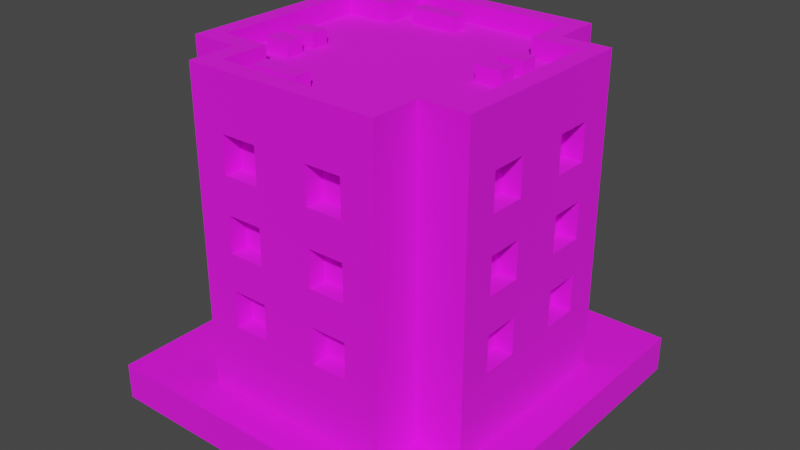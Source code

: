 # Source: Building_4_Base_Extra_Red_.blend  (saved by Blender 3.3.6; exported with 4.5.12 LTS)
import bpy
from mathutils import Matrix  # noqa: F401  (used for matrix-valued properties, if any)

bpy.ops.wm.read_factory_settings(use_empty=True)
scene = bpy.context.scene
scene.name = 'Scene'

# ---- collections
col_collection = bpy.data.collections.new('Collection'); scene.collection.children.link(col_collection)

# ---- images (referenced by path relative to the original .blend; pixels are not part of the script)
import os
ASSET_DIR = os.environ.get("B2B_ASSET_DIR", "")  # directory of the original .blend (textures are referenced by path, not embedded)
HERE = os.path.dirname(os.path.abspath(__file__))  # packed textures are extracted next to this script under _unpacked/

def load_image(name, relpath, width, height, colorspace="sRGB"):
    """Load a texture the original file referenced (path relative to the .blend, or extracted next to this script)."""
    p = next((c for c in (os.path.join(HERE, relpath), os.path.join(ASSET_DIR, relpath)) if relpath and os.path.exists(c)), "")
    if p:
        img = bpy.data.images.load(p, check_existing=True)
        img.name = name
    else:  # same state as the original file: an image datablock whose file is absent (Cycles renders it pink)
        img = bpy.data.images.new(name, width, height)
        img.source = "FILE"
        img.filepath = "//" + (relpath or name)
    img.colorspace_settings.name = colorspace
    return img
img_color_png = load_image('Color.png', 'Color.png', 1024, 1024, 'sRGB')

# ---- materials (node trees are filled in below, after node groups)
mat_texture = bpy.data.materials.new('Texture')
mat_texture.use_transparent_shadow = False

# ---- material node trees
mat_texture.use_nodes = True; mat_texture.node_tree.nodes.clear()
_N = mat_texture.node_tree.nodes; _L = mat_texture.node_tree.links
n0 = _N.new('ShaderNodeBsdfPrincipled'); n0.name = 'Principled BSDF'; n0.location = (10, 300)
n0.distribution = 'GGX'
n0.subsurface_method = 'RANDOM_WALK_SKIN'
n0.inputs[2].default_value = 1.0
n0.inputs[3].default_value = 1.45
n0.inputs[27].default_value = (0.0, 0.0, 0.0, 1.0)
n0.inputs[28].default_value = 1.0
n1 = _N.new('ShaderNodeOutputMaterial'); n1.name = 'Material Output'; n1.location = (300, 300)
n2 = _N.new('ShaderNodeTexImage'); n2.name = 'Image Texture'; n2.location = (-280, 280)
n2.image = img_color_png
_L.new(n0.outputs[0], n1.inputs[0])
_L.new(n2.outputs[0], n0.inputs[0])
n1.is_active_output = True

# ---- world
world_world = bpy.data.worlds.new('World'); scene.world = world_world
world_world.use_nodes = True; world_world.node_tree.nodes.clear()
_N = world_world.node_tree.nodes; _L = world_world.node_tree.links
n0 = _N.new('ShaderNodeOutputWorld'); n0.name = 'World Output'; n0.location = (300, 300)
n1 = _N.new('ShaderNodeBackground'); n1.name = 'Background'; n1.location = (10, 300)
n1.inputs[0].default_value = (0.05088, 0.05088, 0.05088, 1.0)
_L.new(n1.outputs[0], n0.inputs[0])
n0.is_active_output = True
world_world.color = (0.05088, 0.05088, 0.05088)
world_world.use_sun_shadow = False
world_world.sun_shadow_jitter_overblur = 0.0

# ---- meshes
me_cube_122 = bpy.data.meshes.new('Cube.122')
me_cube_122.from_pydata([(0.4333, 0.7, 1.8), (0.15, 0.7, 1.4), (0.5333, -0.8, 0.2), (0.15, 0.7, 1.6), (0.5333, 0.8, 0.2), (0.4333, -0.7, 1.8), (-0.5333, 0.8, 0.2), (0.35, 0.7, 1.4), (0.35, 0.7, 1.6), (-0.4333, -0.7, 1.8), (-0.4333, 0.7, 1.8), (-0.5333, -0.8, 0.2), (-0.8, -0.5333, 0.2), (0.15, 0.7, 1.0), (0.7, -0.4333, 1.8), (0.15, 0.7, 1.2), (-0.7, -0.4333, 1.8), (0.8, -0.5333, 0.2), (0.35, 0.7, 1.0), (0.4333, -0.4333, 1.8), (0.35, 0.7, 1.2), (0.5333, -0.5333, 0.2), (-0.5333, -0.5333, 0.2), (-0.4333, -0.4333, 1.8), (0.15, 0.7, 0.6), (-0.7, 0.4333, 1.8), (0.8, 0.5333, 0.2), (0.15, 0.7, 0.8), (-0.8, 0.5333, 0.2), (0.7, 0.4333, 1.8), (0.5333, 0.5333, 0.2), (0.35, 0.7, 0.6), (0.35, 0.7, 0.8), (0.4333, 0.4333, 1.8), (-0.4333, 0.4333, 1.8), (-0.5333, 0.5333, 0.2), (-0.5333, 0.8, 1.8), (-0.35, 0.7, 1.4), (0.5333, 0.8, 1.8), (-0.35, 0.7, 1.6), (0.5333, -0.5333, 1.8), (0.5333, -0.8, 1.8), (-0.15, 0.7, 1.4), (-0.5333, -0.8, 1.8), (-0.5333, -0.5333, 1.8), (-0.15, 0.7, 1.6), (0.8, 0.5333, 1.8), (0.8, -0.5333, 1.8), (-0.35, 0.7, 1.0), (-0.8, -0.5333, 1.8), (-0.8, 0.5333, 1.8), (-0.35, 0.7, 1.2), (0.5333, 0.5333, 1.8), (-0.5333, 0.5333, 1.8), (-0.15, 0.7, 1.0), (-0.5333, 0.8, 1.9), (-0.15, 0.7, 1.2), (0.5333, 0.8, 1.9), (0.5333, -0.5333, 1.9), (0.5333, -0.8, 1.9), (-0.35, 0.7, 0.6), (-0.5333, -0.8, 1.9), (-0.5333, -0.5333, 1.9), (-0.35, 0.7, 0.8), (0.8, 0.5333, 1.9), (0.8, -0.5333, 1.9), (-0.15, 0.7, 0.6), (-0.8, -0.5333, 1.9), (-0.8, 0.5333, 1.9), (-0.15, 0.7, 0.8), (0.5333, 0.5333, 1.9), (-0.5333, 0.5333, 1.9), (-0.4333, 0.7, 1.9), (0.4333, 0.7, 1.9), (0.4333, -0.4333, 1.9), (0.15, -0.7, 1.4), (0.15, -0.7, 1.6), (0.4333, -0.7, 1.9), (-0.4333, -0.7, 1.9), (-0.4333, -0.4333, 1.9), (0.7, 0.4333, 1.9), (0.35, -0.7, 1.4), (0.35, -0.7, 1.6), (0.7, -0.4333, 1.9), (-0.7, -0.4333, 1.9), (-0.7, 0.4333, 1.9), (0.15, -0.7, 1.0), (0.4333, 0.4333, 1.9), (-0.4333, 0.4333, 1.9), (0.15, -0.7, 1.2), (0.35, -0.7, 1.0), (0.35, -0.7, 1.2), (0.15, -0.7, 0.6), (0.15, -0.7, 0.8), (0.35, -0.7, 0.6), (0.35, -0.7, 0.8), (-0.35, -0.7, 1.4), (-0.35, -0.7, 1.6), (-0.15, -0.7, 1.4), (-0.15, -0.7, 1.6), (-0.35, -0.7, 1.0), (-0.35, -0.7, 1.2), (-0.15, -0.7, 1.0), (-0.15, -0.7, 1.2), (-0.35, -0.7, 0.6), (-0.35, -0.7, 0.8), (-0.15, -0.7, 0.6), (-0.15, -0.7, 0.8), (0.7, 0.15, 1.4), (0.7, 0.15, 1.6), (0.7, 0.35, 1.4), (0.7, 0.35, 1.6), (0.7, 0.15, 1.0), (0.7, 0.15, 1.2), (0.7, 0.35, 1.0), (0.7, 0.35, 1.2), (0.7, 0.15, 0.6), (0.7, 0.15, 0.8), (0.7, 0.35, 0.6), (0.7, 0.35, 0.8), (0.7, -0.35, 1.4), (0.7, -0.35, 1.6), (0.7, -0.15, 1.4), (0.7, -0.15, 1.6), (0.7, -0.35, 1.0), (0.7, -0.35, 1.2), (0.7, -0.15, 1.0), (0.7, -0.15, 1.2), (0.7, -0.35, 0.6), (0.7, -0.35, 0.8), (0.7, -0.15, 0.6), (0.7, -0.15, 0.8), (-0.7, 0.15, 1.4), (-0.7, 0.15, 1.6), (-0.7, 0.35, 1.4), (-0.7, 0.35, 1.6), (-0.7, 0.15, 1.0), (-0.7, 0.15, 1.2), (-0.7, 0.35, 1.0), (-0.7, 0.35, 1.2), (-0.7, 0.15, 0.6), (-0.7, 0.15, 0.8), (-0.7, 0.35, 0.6), (-0.7, 0.35, 0.8), (-0.7, -0.35, 1.4), (-0.7, -0.35, 1.6), (-0.7, -0.15, 1.4), (-0.7, -0.15, 1.6), (-0.7, -0.35, 1.0), (-0.7, -0.35, 1.2), (-0.7, -0.15, 1.0), (-0.7, -0.15, 1.2), (-0.7, -0.35, 0.6), (-0.7, -0.35, 0.8), (-0.7, -0.15, 0.6), (-0.7, -0.15, 0.8), (-0.35, -0.8, 1.6), (-0.15, -0.8, 1.4), (0.15, -0.8, 1.6), (-0.15, -0.8, 1.6), (0.15, -0.8, 0.8), (0.15, -0.8, 1.0), (0.15, -0.8, 1.2), (0.15, -0.8, 1.4), (0.35, -0.8, 0.6), (0.35, -0.8, 1.4), (0.35, -0.8, 1.6), (0.35, -0.8, 1.0), (0.35, -0.8, 0.8), (0.35, -0.8, 1.2), (-0.35, -0.8, 0.6), (-0.35, -0.8, 0.8), (-0.35, -0.8, 1.0), (-0.35, -0.8, 1.4), (-0.35, -0.8, 1.2), (-0.15, -0.8, 0.8), (-0.15, -0.8, 1.0), (0.15, -0.8, 0.6), (-0.15, -0.8, 0.6), (-0.15, -0.8, 1.2), (-0.8, -0.35, 0.6), (-0.8, -0.35, 0.8), (-0.8, -0.35, 1.0), (-0.8, -0.35, 1.2), (-0.8, -0.35, 1.4), (-0.8, -0.15, 0.6), (-0.8, -0.15, 0.8), (-0.8, -0.15, 1.0), (-0.8, 0.15, 0.6), (-0.8, -0.15, 1.2), (-0.8, -0.35, 1.6), (-0.8, -0.15, 1.4), (-0.8, 0.15, 0.8), (-0.8, 0.15, 1.0), (-0.8, 0.15, 1.2), (-0.8, 0.15, 1.4), (-0.8, 0.15, 1.6), (-0.8, -0.15, 1.6), (-0.8, 0.35, 0.6), (-0.8, 0.35, 1.4), (-0.8, 0.35, 1.6), (-0.8, 0.35, 1.0), (-0.8, 0.35, 0.8), (-0.8, 0.35, 1.2), (-0.35, 0.8, 0.6), (-0.35, 0.8, 0.8), (-0.35, 0.8, 1.0), (-0.35, 0.8, 1.4), (-0.35, 0.8, 1.2), (-0.15, 0.8, 0.8), (-0.15, 0.8, 1.0), (0.15, 0.8, 0.6), (-0.15, 0.8, 0.6), (-0.15, 0.8, 1.2), (-0.35, 0.8, 1.6), (-0.15, 0.8, 1.4), (0.15, 0.8, 1.6), (-0.15, 0.8, 1.6), (0.15, 0.8, 0.8), (0.15, 0.8, 1.0), (0.15, 0.8, 1.2), (0.15, 0.8, 1.4), (0.35, 0.8, 0.6), (0.35, 0.8, 1.4), (0.35, 0.8, 1.6), (0.35, 0.8, 1.0), (0.35, 0.8, 0.8), (0.35, 0.8, 1.2), (0.8, -0.35, 0.6), (0.8, -0.35, 0.8), (0.8, -0.35, 1.0), (0.8, -0.35, 1.2), (0.8, -0.35, 1.4), (0.8, -0.35, 1.6), (0.8, 0.15, 1.6), (0.8, 0.35, 1.6), (0.8, 0.2667, 1.4), (0.8, 0.15, 1.4), (0.8, -0.15, 0.8), (0.8, -0.15, 1.0), (0.8, -0.15, 1.2), (0.8, -0.15, 1.4), (0.8, -0.15, 1.6), (0.8, 0.15, 0.6), (0.8, -0.15, 0.6), (0.8, 0.15, 1.2), (0.8, 0.25, 1.2), (0.8, 0.15, 0.8), (0.8, 0.15, 1.0), (0.8, 0.35, 0.6), (0.8, 0.35, 0.8), (0.8, 0.35, 1.0), (0.8, 0.35, 1.2), (0.8, 0.35, 1.4), (-0.4362, -0.2918, 1.778), (-0.4362, -0.2918, 1.878), (-0.5762, -0.2918, 1.778), (-0.5762, -0.2918, 1.878), (-0.4362, -0.1958, 1.778), (-0.4362, -0.1958, 1.878), (-0.5762, -0.1958, 1.778), (-0.5762, -0.1958, 1.878), (-0.4362, -0.1242, 1.778), (-0.4362, -0.1242, 1.878), (-0.5762, -0.1242, 1.778), (-0.5762, -0.1242, 1.878), (-0.4362, -0.02818, 1.778), (-0.4362, -0.02818, 1.878), (-0.5762, -0.02818, 1.778), (-0.5762, -0.02818, 1.878), (-0.07768, 0.5124, 1.778), (-0.07768, 0.5124, 1.878), (-0.3439, 0.5124, 1.778), (-0.3439, 0.5124, 1.878), (-0.07768, 0.6084, 1.778), (-0.07768, 0.6084, 1.878), (-0.3439, 0.6084, 1.778), (-0.3439, 0.6084, 1.878), (-0.06896, -0.6175, 1.778), (-0.06896, -0.6175, 1.878), (-0.3352, -0.6175, 1.778), (-0.3352, -0.6175, 1.878), (-0.06896, -0.5215, 1.778), (-0.06896, -0.5215, 1.878), (-0.3352, -0.5215, 1.778), (-0.3352, -0.5215, 1.878), (0.5638, 0.008184, 1.778), (0.5638, 0.008184, 1.878), (0.4238, 0.008184, 1.778), (0.4238, 0.008184, 1.878), (0.5638, 0.1042, 1.778), (0.5638, 0.1042, 1.878), (0.4238, 0.1042, 1.778), (0.4238, 0.1042, 1.878), (0.5638, 0.1758, 1.778), (0.5638, 0.1758, 1.878), (0.4238, 0.1758, 1.778), (0.4238, 0.1758, 1.878), (0.5638, 0.2718, 1.778), (0.5638, 0.2718, 1.878), (0.4238, 0.2718, 1.778), (0.4238, 0.2718, 1.878), (1.0, 1.0, 0.2), (1.0, 1.0, 0.0), (1.0, -1.0, 0.2), (1.0, -1.0, 0.0), (-1.0, 1.0, 0.2), (-1.0, 1.0, 0.0), (-1.0, -1.0, 0.2), (-1.0, -1.0, 0.0)], [], [(21, 40, 41, 2), (43, 11, 2, 41, 166, 165, 163, 162, 169, 167, 161, 160, 168, 164, 177, 178, 170, 171, 175, 176, 172, 174, 173, 156), (158, 166, 41, 43, 156, 159, 157, 173, 174, 179, 176, 175, 178, 177, 160, 161, 162, 163), (21, 17, 47, 40), (25, 16, 23, 9, 5, 19, 14, 29, 33, 0, 10, 34), (22, 11, 43, 44), (22, 44, 49, 12), (202, 192, 193, 201, 203, 199, 200, 50, 28, 12, 49, 190, 184, 183, 182, 181, 180, 185, 188, 198), (203, 194, 193, 192, 188, 185, 186, 181, 182, 187, 189, 183, 184, 191, 197, 190, 49, 50, 200, 196, 195, 199), (35, 28, 50, 53), (35, 53, 36, 6), (226, 218, 211, 212, 209, 205, 206, 210, 213, 208, 207, 215, 217, 214, 36, 38, 224, 216, 221, 220, 219, 225), (223, 224, 38, 4, 6, 36, 214, 207, 208, 206, 205, 204, 212, 211, 222, 226, 225, 227, 220, 221), (30, 4, 38, 52), (30, 52, 46, 26), (238, 239, 230, 229), (240, 241, 232, 231), (235, 46, 47, 233, 242, 234), (248, 247, 250, 251), (252, 253, 236, 246), (245, 246, 236, 237, 234, 242, 241, 240, 239, 238, 244, 228, 229, 230, 231, 232, 233, 47, 17, 26, 46, 235, 253, 252, 251, 250, 249, 243, 247, 248), (29, 14, 83, 80), (25, 34, 88, 85), (47, 46, 64, 65), (9, 23, 79, 78), (50, 49, 67, 68), (33, 29, 80, 87), (46, 52, 70, 64), (5, 9, 78, 77), (41, 40, 58, 59), (34, 10, 72, 88), (19, 5, 77, 74), (0, 33, 87, 73), (72, 73, 57, 55), (74, 77, 59, 58), (77, 78, 61, 59), (78, 79, 62, 61), (80, 83, 65, 64), (83, 74, 58, 65), (79, 84, 67, 62), (84, 85, 68, 67), (73, 87, 70, 57), (88, 72, 55, 71), (87, 80, 64, 70), (85, 88, 71, 68), (43, 41, 59, 61), (14, 19, 74, 83), (40, 47, 65, 58), (53, 50, 68, 71), (52, 38, 57, 70), (23, 16, 84, 79), (36, 53, 71, 55), (16, 25, 85, 84), (38, 36, 55, 57), (49, 44, 62, 67), (10, 0, 73, 72), (44, 43, 61, 62), (216, 3, 1, 221), (223, 7, 8, 224), (7, 1, 3, 8), (221, 1, 7, 223), (8, 3, 216, 224), (220, 15, 13, 219), (225, 18, 20, 227), (18, 13, 15, 20), (219, 13, 18, 225), (20, 15, 220, 227), (218, 27, 24, 211), (222, 31, 32, 226), (31, 24, 27, 32), (211, 24, 31, 222), (32, 27, 218, 226), (214, 39, 37, 207), (215, 42, 45, 217), (42, 37, 39, 45), (207, 37, 42, 215), (45, 39, 214, 217), (208, 51, 48, 206), (210, 54, 56, 213), (54, 48, 51, 56), (206, 48, 54, 210), (56, 51, 208, 213), (205, 63, 60, 204), (212, 66, 69, 209), (66, 60, 63, 69), (204, 60, 66, 212), (69, 63, 205, 209), (75, 76, 158, 163), (75, 81, 82, 76), (82, 81, 165, 166), (165, 81, 75, 163), (158, 76, 82, 166), (86, 89, 162, 161), (86, 90, 91, 89), (91, 90, 167, 169), (167, 90, 86, 161), (162, 89, 91, 169), (92, 93, 160, 177), (92, 94, 95, 93), (95, 94, 164, 168), (164, 94, 92, 177), (160, 93, 95, 168), (96, 97, 156, 173), (96, 98, 99, 97), (99, 98, 157, 159), (157, 98, 96, 173), (156, 97, 99, 159), (100, 101, 174, 172), (100, 102, 103, 101), (103, 102, 176, 179), (176, 102, 100, 172), (174, 101, 103, 179), (104, 105, 171, 170), (104, 106, 107, 105), (107, 106, 178, 175), (178, 106, 104, 170), (171, 105, 107, 175), (237, 108, 109, 234), (108, 110, 111, 109), (235, 111, 110, 253), (236, 253, 110, 108, 237), (234, 109, 111, 235), (248, 112, 113, 245), (112, 114, 115, 113), (252, 115, 114, 251), (251, 114, 112, 248), (245, 113, 115, 252, 246), (243, 116, 117, 247), (116, 118, 119, 117), (250, 119, 118, 249), (249, 118, 116, 243), (247, 117, 119, 250), (232, 120, 121, 233), (120, 122, 123, 121), (242, 123, 122, 241), (241, 122, 120, 232), (233, 121, 123, 242), (230, 124, 125, 231), (124, 126, 127, 125), (240, 127, 126, 239), (239, 126, 124, 230), (231, 125, 127, 240), (228, 128, 129, 229), (128, 130, 131, 129), (238, 131, 130, 244), (244, 130, 128, 228), (229, 129, 131, 238), (133, 132, 195, 196), (134, 135, 200, 199), (134, 132, 133, 135), (132, 134, 199, 195), (135, 133, 196, 200), (137, 136, 193, 194), (138, 139, 203, 201), (138, 136, 137, 139), (136, 138, 201, 193), (139, 137, 194, 203), (141, 140, 188, 192), (142, 143, 202, 198), (142, 140, 141, 143), (140, 142, 198, 188), (143, 141, 192, 202), (145, 144, 184, 190), (146, 147, 197, 191), (146, 144, 145, 147), (184, 144, 146, 191), (147, 145, 190, 197), (149, 148, 182, 183), (150, 151, 189, 187), (150, 148, 149, 151), (148, 150, 187, 182), (151, 149, 183, 189), (153, 152, 180, 181), (154, 155, 186, 185), (154, 152, 153, 155), (152, 154, 185, 180), (155, 153, 181, 186), (254, 255, 257, 256), (256, 257, 261, 260), (260, 261, 259, 258), (258, 259, 255, 254), (261, 257, 255, 259), (262, 263, 265, 264), (264, 265, 269, 268), (268, 269, 267, 266), (266, 267, 263, 262), (269, 265, 263, 267), (270, 271, 273, 272), (272, 273, 277, 276), (276, 277, 275, 274), (274, 275, 271, 270), (277, 273, 271, 275), (278, 279, 281, 280), (280, 281, 285, 284), (284, 285, 283, 282), (282, 283, 279, 278), (285, 281, 279, 283), (286, 287, 289, 288), (288, 289, 293, 292), (292, 293, 291, 290), (290, 291, 287, 286), (293, 289, 287, 291), (294, 295, 297, 296), (296, 297, 301, 300), (300, 301, 299, 298), (298, 299, 295, 294), (301, 297, 295, 299), (302, 306, 308, 304), (305, 304, 308, 309), (309, 308, 306, 307), (303, 302, 304, 305), (307, 306, 302, 303)])
_uv = me_cube_122.uv_layers.new(name='UVMap')
_uv.uv.foreach_set('vector', [0.2286, 0.9087, 0.2286, 0.9087, 0.2286, 0.9087, 0.2286, 0.9087, 0.2286, 0.9087, 0.2286, 0.9087, 0.2286, 0.9087, 0.2286, 0.9087, 0.2286, 0.9087, 0.2286, 0.9087, 0.2286, 0.9087, 0.2286, 0.9087, 0.2286, 0.9087, 0.2286, 0.9087, 0.2286, 0.9087, 0.2286, 0.9087, 0.2286, 0.9087, 0.2286, 0.9087, 0.2286, 0.9087, 0.2286, 0.9087, 0.2286, 0.9087, 0.2286, 0.9087, 0.2286, 0.9087, 0.2286, 0.9087, 0.2286, 0.9087, 0.2286, 0.9087, 0.2286, 0.9087, 0.2286, 0.9087, 0.2286, 0.9087, 0.2286, 0.9087, 0.2286, 0.9087, 0.2286, 0.9087, 0.2286, 0.9087, 0.2286, 0.9087, 0.2286, 0.9087, 0.2286, 0.9087, 0.2286, 0.9087, 0.2286, 0.9087, 0.2286, 0.9087, 0.2286, 0.9087, 0.2286, 0.9087, 0.2286, 0.9087, 0.2286, 0.9087, 0.2286, 0.9087, 0.2286, 0.9087, 0.2286, 0.9087, 0.2286, 0.9087, 0.2286, 0.9087, 0.2286, 0.9087, 0.2286, 0.9087, 0.2111, 0.6865, 0.2111, 0.6865, 0.2111, 0.6865, 0.2111, 0.6866, 0.2111, 0.6866, 0.2111, 0.6865, 0.211, 0.6865, 0.211, 0.6865, 0.2111, 0.6865, 0.2111, 0.6865, 0.2111, 0.6865, 0.2111, 0.6865, 0.2286, 0.9087, 0.2286, 0.9087, 0.2286, 0.9087, 0.2286, 0.9087, 0.2286, 0.9087, 0.2286, 0.9087, 0.2286, 0.9087, 0.2286, 0.9087, 0.2286, 0.9087, 0.2286, 0.9087, 0.2286, 0.9087, 0.2286, 0.9087, 0.2286, 0.9087, 0.2286, 0.9087, 0.2286, 0.9087, 0.2286, 0.9087, 0.2286, 0.9087, 0.2286, 0.9087, 0.2286, 0.9087, 0.2286, 0.9087, 0.2286, 0.9087, 0.2286, 0.9087, 0.2286, 0.9087, 0.2286, 0.9087, 0.2286, 0.9087, 0.2286, 0.9087, 0.2286, 0.9087, 0.2286, 0.9087, 0.2286, 0.9087, 0.2286, 0.9087, 0.2286, 0.9087, 0.2286, 0.9087, 0.2286, 0.9087, 0.2286, 0.9087, 0.2286, 0.9087, 0.2286, 0.9087, 0.2286, 0.9087, 0.2286, 0.9087, 0.2286, 0.9087, 0.2286, 0.9087, 0.2286, 0.9087, 0.2286, 0.9087, 0.2286, 0.9087, 0.2286, 0.9087, 0.2286, 0.9087, 0.2286, 0.9087, 0.2286, 0.9087, 0.2286, 0.9087, 0.2286, 0.9087, 0.2286, 0.9087, 0.2285, 0.9085, 0.2285, 0.9085, 0.2285, 0.9085, 0.2285, 0.9085, 0.2286, 0.9087, 0.2286, 0.9087, 0.2286, 0.9087, 0.2286, 0.9087, 0.2286, 0.9087, 0.2286, 0.9087, 0.2286, 0.9087, 0.2286, 0.9087, 0.2286, 0.9087, 0.2286, 0.9087, 0.2286, 0.9087, 0.2286, 0.9087, 0.2286, 0.9087, 0.2286, 0.9087, 0.2286, 0.9087, 0.2286, 0.9087, 0.2286, 0.9087, 0.2286, 0.9087, 0.2286, 0.9087, 0.2286, 0.9087, 0.2286, 0.9087, 0.2286, 0.9087, 0.2286, 0.9087, 0.2286, 0.9087, 0.2286, 0.9087, 0.2286, 0.9087, 0.2286, 0.9087, 0.2286, 0.9087, 0.2286, 0.9087, 0.2286, 0.9087, 0.2286, 0.9087, 0.2286, 0.9087, 0.2286, 0.9087, 0.2286, 0.9087, 0.2286, 0.9087, 0.2286, 0.9087, 0.2286, 0.9087, 0.2286, 0.9087, 0.2286, 0.9087, 0.2286, 0.9087, 0.2286, 0.9087, 0.2286, 0.9087, 0.2286, 0.9087, 0.2286, 0.9087, 0.2286, 0.9087, 0.2286, 0.9087, 0.2286, 0.9087, 0.2286, 0.9087, 0.2286, 0.9087, 0.2286, 0.9087, 0.2286, 0.9087, 0.2286, 0.9087, 0.2286, 0.9087, 0.2286, 0.9087, 0.2286, 0.9087, 0.2286, 0.9087, 0.2286, 0.9087, 0.2286, 0.9087, 0.2286, 0.9087, 0.2286, 0.9087, 0.2286, 0.9087, 0.2286, 0.9087, 0.2286, 0.9087, 0.2286, 0.9087, 0.2286, 0.9087, 0.2286, 0.9087, 0.2286, 0.9087, 0.2286, 0.9087, 0.2286, 0.9087, 0.2286, 0.9087, 0.2286, 0.9087, 0.2286, 0.9087, 0.2286, 0.9087, 0.2286, 0.9087, 0.2286, 0.9087, 0.2286, 0.9087, 0.2286, 0.9087, 0.2286, 0.9087, 0.2286, 0.9087, 0.2286, 0.9087, 0.2286, 0.9087, 0.2286, 0.9087, 0.2286, 0.9087, 0.2286, 0.9087, 0.2286, 0.9087, 0.2286, 0.9087, 0.2286, 0.9087, 0.2286, 0.9087, 0.2286, 0.9087, 0.2286, 0.9087, 0.2286, 0.9087, 0.2286, 0.9087, 0.2286, 0.9087, 0.2286, 0.9087, 0.2286, 0.9087, 0.2286, 0.9087, 0.2286, 0.9087, 0.2286, 0.9087, 0.2286, 0.9087, 0.2286, 0.9087, 0.2286, 0.9087, 0.2286, 0.9087, 0.2286, 0.9087, 0.2286, 0.9087, 0.2286, 0.9087, 0.2286, 0.9087, 0.6184, 0.9872, 0.6184, 0.9871, 0.6184, 0.9871, 0.6184, 0.9872, 0.6182, 0.9872, 0.6182, 0.9872, 0.6182, 0.9872, 0.6182, 0.9872, 0.6184, 0.9869, 0.6184, 0.9869, 0.6184, 0.9869, 0.6184, 0.9869, 0.6182, 0.9871, 0.6182, 0.9871, 0.6182, 0.9871, 0.6182, 0.9871, 0.6184, 0.9869, 0.6184, 0.9869, 0.6184, 0.9869, 0.6184, 0.9869, 0.6183, 0.9872, 0.6184, 0.9872, 0.6184, 0.9872, 0.6183, 0.9872, 0.6184, 0.9869, 0.6184, 0.9869, 0.6184, 0.9869, 0.6184, 0.9869, 0.6183, 0.9871, 0.6182, 0.9871, 0.6182, 0.9871, 0.6183, 0.9871, 0.6184, 0.9869, 0.6184, 0.9869, 0.6184, 0.9869, 0.6184, 0.9869, 0.6182, 0.9872, 0.6182, 0.9873, 0.6182, 0.9873, 0.6182, 0.9872, 0.6183, 0.9871, 0.6183, 0.9871, 0.6183, 0.9871, 0.6183, 0.9871, 0.6183, 0.9873, 0.6183, 0.9872, 0.6183, 0.9872, 0.6183, 0.9873, 0.6184, 0.9869, 0.6184, 0.9869, 0.6184, 0.9869, 0.6184, 0.9869, 0.6184, 0.9869, 0.6184, 0.9869, 0.6184, 0.9869, 0.6184, 0.9869, 0.6184, 0.9869, 0.6184, 0.9869, 0.6184, 0.9869, 0.6184, 0.9869, 0.6184, 0.9869, 0.6184, 0.9869, 0.6184, 0.9869, 0.6184, 0.9869, 0.6184, 0.9869, 0.6184, 0.9869, 0.6184, 0.9869, 0.6184, 0.9869, 0.6184, 0.9869, 0.6184, 0.9869, 0.6184, 0.9869, 0.6184, 0.9869, 0.6184, 0.9869, 0.6184, 0.9869, 0.6184, 0.9869, 0.6184, 0.9869, 0.6184, 0.9869, 0.6184, 0.9869, 0.6184, 0.9869, 0.6184, 0.9869, 0.6184, 0.9869, 0.6184, 0.9869, 0.6184, 0.9869, 0.6184, 0.9869, 0.6184, 0.9869, 0.6184, 0.9869, 0.6184, 0.9869, 0.6184, 0.9869, 0.6184, 0.9869, 0.6184, 0.9869, 0.6184, 0.9869, 0.6184, 0.9869, 0.6184, 0.9869, 0.6184, 0.9869, 0.6184, 0.9869, 0.6184, 0.9869, 0.6184, 0.9869, 0.6184, 0.9869, 0.6184, 0.9869, 0.6184, 0.9869, 0.6184, 0.9871, 0.6183, 0.9871, 0.6183, 0.9871, 0.6184, 0.9871, 0.6184, 0.9869, 0.6184, 0.9869, 0.6184, 0.9869, 0.6184, 0.9869, 0.6182, 0.9873, 0.6181, 0.9873, 0.6181, 0.9873, 0.6182, 0.9873, 0.6184, 0.9869, 0.6184, 0.9869, 0.6184, 0.9869, 0.6184, 0.9869, 0.6182, 0.9871, 0.6182, 0.9871, 0.6182, 0.9871, 0.6182, 0.9871, 0.6184, 0.9869, 0.6184, 0.9869, 0.6184, 0.9869, 0.6184, 0.9869, 0.6182, 0.9871, 0.6182, 0.9872, 0.6182, 0.9872, 0.6182, 0.9871, 0.6184, 0.9869, 0.6184, 0.9869, 0.6184, 0.9869, 0.6184, 0.9869, 0.6184, 0.9869, 0.6184, 0.9869, 0.6184, 0.9869, 0.6184, 0.9869, 0.6182, 0.9873, 0.6183, 0.9873, 0.6183, 0.9873, 0.6182, 0.9873, 0.6184, 0.9869, 0.6184, 0.9869, 0.6184, 0.9869, 0.6184, 0.9869, 0.2286, 0.9087, 0.2286, 0.9087, 0.2286, 0.9087, 0.2286, 0.9087, 0.2286, 0.9087, 0.2286, 0.9087, 0.2286, 0.9087, 0.2286, 0.9087, 0.8162, 0.7382, 0.8162, 0.7383, 0.8163, 0.7383, 0.8163, 0.7382, 0.2286, 0.9087, 0.2286, 0.9087, 0.2286, 0.9087, 0.2286, 0.9087, 0.2286, 0.9087, 0.2286, 0.9087, 0.2286, 0.9087, 0.2286, 0.9087, 0.2286, 0.9087, 0.2286, 0.9087, 0.2286, 0.9087, 0.2286, 0.9087, 0.2286, 0.9087, 0.2286, 0.9087, 0.2286, 0.9087, 0.2286, 0.9087, 0.8162, 0.7382, 0.8162, 0.7383, 0.8163, 0.7383, 0.8163, 0.7382, 0.2286, 0.9087, 0.2286, 0.9087, 0.2286, 0.9087, 0.2286, 0.9087, 0.2286, 0.9087, 0.2286, 0.9087, 0.2286, 0.9087, 0.2286, 0.9087, 0.2286, 0.9087, 0.2286, 0.9087, 0.2286, 0.9087, 0.2286, 0.9087, 0.2286, 0.9087, 0.2286, 0.9087, 0.2286, 0.9087, 0.2286, 0.9087, 0.8162, 0.7382, 0.8162, 0.7383, 0.8163, 0.7383, 0.8163, 0.7382, 0.2286, 0.9087, 0.2286, 0.9087, 0.2286, 0.9087, 0.2286, 0.9087, 0.2286, 0.9087, 0.2286, 0.9087, 0.2286, 0.9087, 0.2286, 0.9087, 0.2286, 0.9087, 0.2286, 0.9087, 0.2286, 0.9087, 0.2286, 0.9087, 0.2286, 0.9087, 0.2286, 0.9087, 0.2286, 0.9087, 0.2286, 0.9087, 0.8162, 0.7382, 0.8162, 0.7383, 0.8163, 0.7383, 0.8163, 0.7382, 0.2286, 0.9087, 0.2286, 0.9087, 0.2286, 0.9087, 0.2286, 0.9087, 0.2286, 0.9087, 0.2286, 0.9087, 0.2286, 0.9087, 0.2286, 0.9087, 0.2286, 0.9087, 0.2286, 0.9087, 0.2286, 0.9087, 0.2286, 0.9087, 0.2286, 0.9087, 0.2286, 0.9087, 0.2286, 0.9087, 0.2286, 0.9087, 0.8162, 0.7382, 0.8162, 0.7383, 0.8163, 0.7383, 0.8163, 0.7382, 0.2286, 0.9087, 0.2286, 0.9087, 0.2286, 0.9087, 0.2286, 0.9087, 0.2286, 0.9087, 0.2286, 0.9087, 0.2286, 0.9087, 0.2286, 0.9087, 0.2286, 0.9087, 0.2286, 0.9087, 0.2286, 0.9087, 0.2286, 0.9087, 0.2286, 0.9087, 0.2286, 0.9087, 0.2286, 0.9087, 0.2286, 0.9087, 0.8162, 0.7382, 0.8162, 0.7383, 0.8163, 0.7383, 0.8163, 0.7382, 0.2286, 0.9087, 0.2286, 0.9087, 0.2286, 0.9087, 0.2286, 0.9087, 0.2286, 0.9087, 0.2286, 0.9087, 0.2286, 0.9087, 0.2286, 0.9087, 0.2286, 0.9087, 0.2286, 0.9087, 0.2286, 0.9087, 0.2286, 0.9087, 0.8162, 0.7381, 0.8162, 0.7382, 0.8163, 0.7382, 0.8163, 0.7381, 0.2286, 0.9087, 0.2286, 0.9087, 0.2286, 0.9087, 0.2286, 0.9087, 0.2286, 0.9087, 0.2286, 0.9087, 0.2286, 0.9087, 0.2286, 0.9087, 0.2286, 0.9087, 0.2286, 0.9087, 0.2286, 0.9087, 0.2286, 0.9087, 0.2286, 0.9087, 0.2286, 0.9087, 0.2286, 0.9087, 0.2286, 0.9087, 0.8162, 0.7381, 0.8162, 0.7382, 0.8163, 0.7382, 0.8163, 0.7381, 0.2286, 0.9087, 0.2286, 0.9087, 0.2286, 0.9087, 0.2286, 0.9087, 0.2286, 0.9087, 0.2286, 0.9087, 0.2286, 0.9087, 0.2286, 0.9087, 0.2286, 0.9087, 0.2286, 0.9087, 0.2286, 0.9087, 0.2286, 0.9087, 0.2286, 0.9087, 0.2286, 0.9087, 0.2286, 0.9087, 0.2286, 0.9087, 0.8162, 0.7381, 0.8162, 0.7382, 0.8163, 0.7382, 0.8163, 0.7381, 0.2286, 0.9087, 0.2286, 0.9087, 0.2286, 0.9087, 0.2286, 0.9087, 0.2286, 0.9087, 0.2286, 0.9087, 0.2286, 0.9087, 0.2286, 0.9087, 0.2286, 0.9087, 0.2286, 0.9087, 0.2286, 0.9087, 0.2286, 0.9087, 0.2286, 0.9087, 0.2286, 0.9087, 0.2286, 0.9087, 0.2286, 0.9087, 0.8162, 0.7381, 0.8162, 0.7382, 0.8163, 0.7382, 0.8163, 0.7381, 0.2286, 0.9087, 0.2286, 0.9087, 0.2286, 0.9087, 0.2286, 0.9087, 0.2286, 0.9087, 0.2286, 0.9087, 0.2286, 0.9087, 0.2286, 0.9087, 0.2286, 0.9087, 0.2286, 0.9087, 0.2286, 0.9087, 0.2286, 0.9087, 0.2286, 0.9087, 0.2286, 0.9087, 0.2286, 0.9087, 0.2286, 0.9087, 0.8162, 0.7381, 0.8162, 0.7382, 0.8163, 0.7382, 0.8163, 0.7381, 0.2286, 0.9087, 0.2286, 0.9087, 0.2286, 0.9087, 0.2286, 0.9087, 0.2286, 0.9087, 0.2286, 0.9087, 0.2286, 0.9087, 0.2286, 0.9087, 0.2286, 0.9087, 0.2286, 0.9087, 0.2286, 0.9087, 0.2286, 0.9087, 0.2286, 0.9087, 0.2286, 0.9087, 0.2286, 0.9087, 0.2286, 0.9087, 0.8162, 0.7381, 0.8162, 0.7382, 0.8163, 0.7382, 0.8163, 0.7381, 0.2286, 0.9087, 0.2286, 0.9087, 0.2286, 0.9087, 0.2286, 0.9087, 0.2286, 0.9087, 0.2286, 0.9087, 0.2286, 0.9087, 0.2286, 0.9087, 0.2286, 0.9087, 0.2286, 0.9087, 0.2286, 0.9087, 0.2286, 0.9087, 0.2286, 0.9087, 0.2286, 0.9087, 0.2286, 0.9087, 0.2286, 0.9087, 0.8162, 0.7381, 0.8162, 0.7382, 0.8163, 0.7382, 0.8163, 0.7381, 0.2286, 0.9087, 0.2286, 0.9087, 0.2286, 0.9087, 0.2286, 0.9087, 0.2286, 0.9087, 0.2286, 0.9087, 0.2286, 0.9087, 0.2286, 0.9087, 0.2286, 0.9087, 0.2286, 0.9087, 0.2286, 0.9087, 0.2286, 0.9087, 0.2286, 0.9087, 0.2286, 0.9087, 0.2286, 0.9087, 0.2286, 0.9087, 0.2286, 0.9087, 0.8162, 0.7381, 0.8162, 0.7382, 0.8163, 0.7382, 0.8163, 0.7381, 0.2286, 0.9087, 0.2286, 0.9087, 0.2286, 0.9087, 0.2286, 0.9087, 0.2286, 0.9087, 0.2286, 0.9087, 0.2286, 0.9087, 0.2286, 0.9087, 0.2286, 0.9087, 0.2286, 0.9087, 0.2286, 0.9087, 0.2286, 0.9087, 0.2286, 0.9087, 0.2286, 0.9087, 0.2286, 0.9087, 0.2286, 0.9087, 0.2286, 0.9087, 0.8162, 0.7381, 0.8162, 0.7382, 0.8163, 0.7382, 0.8163, 0.7381, 0.2286, 0.9087, 0.2286, 0.9087, 0.2286, 0.9087, 0.2286, 0.9087, 0.2286, 0.9087, 0.2286, 0.9087, 0.2286, 0.9087, 0.2286, 0.9087, 0.2286, 0.9087, 0.2286, 0.9087, 0.2286, 0.9087, 0.2286, 0.9087, 0.2286, 0.9087, 0.2286, 0.9087, 0.2286, 0.9087, 0.2286, 0.9087, 0.8162, 0.7381, 0.8162, 0.7382, 0.8163, 0.7382, 0.8163, 0.7381, 0.2286, 0.9087, 0.2286, 0.9087, 0.2286, 0.9087, 0.2286, 0.9087, 0.2286, 0.9087, 0.2286, 0.9087, 0.2286, 0.9087, 0.2286, 0.9087, 0.2286, 0.9087, 0.2286, 0.9087, 0.2286, 0.9087, 0.2286, 0.9087, 0.2286, 0.9087, 0.2286, 0.9087, 0.2286, 0.9087, 0.2286, 0.9087, 0.8162, 0.7381, 0.8162, 0.7382, 0.8163, 0.7382, 0.8163, 0.7381, 0.2286, 0.9087, 0.2286, 0.9087, 0.2286, 0.9087, 0.2286, 0.9087, 0.2286, 0.9087, 0.2286, 0.9087, 0.2286, 0.9087, 0.2286, 0.9087, 0.2286, 0.9087, 0.2286, 0.9087, 0.2286, 0.9087, 0.2286, 0.9087, 0.2286, 0.9087, 0.2286, 0.9087, 0.2286, 0.9087, 0.2286, 0.9087, 0.8162, 0.7381, 0.8162, 0.7382, 0.8163, 0.7382, 0.8163, 0.7381, 0.2286, 0.9087, 0.2286, 0.9087, 0.2286, 0.9087, 0.2286, 0.9087, 0.2286, 0.9087, 0.2286, 0.9087, 0.2286, 0.9087, 0.2286, 0.9087, 0.2286, 0.9087, 0.2286, 0.9087, 0.2286, 0.9087, 0.2286, 0.9087, 0.2286, 0.9087, 0.2286, 0.9087, 0.2286, 0.9087, 0.2286, 0.9087, 0.2286, 0.9087, 0.2286, 0.9087, 0.2286, 0.9087, 0.2286, 0.9087, 0.8162, 0.7382, 0.8162, 0.7383, 0.8163, 0.7383, 0.8163, 0.7382, 0.2286, 0.9087, 0.2286, 0.9087, 0.2286, 0.9087, 0.2286, 0.9087, 0.2286, 0.9087, 0.2286, 0.9087, 0.2286, 0.9087, 0.2286, 0.9087, 0.2286, 0.9087, 0.2286, 0.9087, 0.2286, 0.9087, 0.2286, 0.9087, 0.2286, 0.9087, 0.2286, 0.9087, 0.2286, 0.9087, 0.2286, 0.9087, 0.8162, 0.7382, 0.8162, 0.7383, 0.8163, 0.7383, 0.8163, 0.7382, 0.2286, 0.9087, 0.2286, 0.9087, 0.2286, 0.9087, 0.2286, 0.9087, 0.2286, 0.9087, 0.2286, 0.9087, 0.2286, 0.9087, 0.2286, 0.9087, 0.2286, 0.9087, 0.2286, 0.9087, 0.2286, 0.9087, 0.2286, 0.9087, 0.2286, 0.9087, 0.2286, 0.9087, 0.2286, 0.9087, 0.2286, 0.9087, 0.8162, 0.7382, 0.8162, 0.7383, 0.8163, 0.7383, 0.8163, 0.7382, 0.2286, 0.9087, 0.2286, 0.9087, 0.2286, 0.9087, 0.2286, 0.9087, 0.2286, 0.9087, 0.2286, 0.9087, 0.2286, 0.9087, 0.2286, 0.9087, 0.2286, 0.9087, 0.2286, 0.9087, 0.2286, 0.9087, 0.2286, 0.9087, 0.2286, 0.9087, 0.2286, 0.9087, 0.2286, 0.9087, 0.2286, 0.9087, 0.8162, 0.7382, 0.8162, 0.7383, 0.8163, 0.7383, 0.8163, 0.7382, 0.2286, 0.9087, 0.2286, 0.9087, 0.2286, 0.9087, 0.2286, 0.9087, 0.2286, 0.9087, 0.2286, 0.9087, 0.2286, 0.9087, 0.2286, 0.9087, 0.2286, 0.9087, 0.2286, 0.9087, 0.2286, 0.9087, 0.2286, 0.9087, 0.2286, 0.9087, 0.2286, 0.9087, 0.2286, 0.9087, 0.2286, 0.9087, 0.8162, 0.7382, 0.8162, 0.7383, 0.8163, 0.7383, 0.8163, 0.7382, 0.2286, 0.9087, 0.2286, 0.9087, 0.2286, 0.9087, 0.2286, 0.9087, 0.2286, 0.9087, 0.2286, 0.9087, 0.2286, 0.9087, 0.2286, 0.9087, 0.2286, 0.9087, 0.2286, 0.9087, 0.2286, 0.9087, 0.2286, 0.9087, 0.2286, 0.9087, 0.2286, 0.9087, 0.2286, 0.9087, 0.2286, 0.9087, 0.8162, 0.7382, 0.8162, 0.7383, 0.8163, 0.7383, 0.8163, 0.7382, 0.2286, 0.9087, 0.2286, 0.9087, 0.2286, 0.9087, 0.2286, 0.9087, 0.2286, 0.9087, 0.2286, 0.9087, 0.2286, 0.9087, 0.2286, 0.9087, 0.6183, 0.9862, 0.6188, 0.9862, 0.6188, 0.9867, 0.6183, 0.9867, 0.6183, 0.9867, 0.6188, 0.9867, 0.6188, 0.9872, 0.6183, 0.9872, 0.6183, 0.9872, 0.6188, 0.9872, 0.6188, 0.9877, 0.6183, 0.9877, 0.6183, 0.9877, 0.6188, 0.9877, 0.6188, 0.9883, 0.6183, 0.9883, 0.6188, 0.9872, 0.6194, 0.9872, 0.6194, 0.9877, 0.6188, 0.9877, 0.6183, 0.9862, 0.6188, 0.9862, 0.6188, 0.9867, 0.6183, 0.9867, 0.6183, 0.9867, 0.6188, 0.9867, 0.6188, 0.9872, 0.6183, 0.9872, 0.6183, 0.9872, 0.6188, 0.9872, 0.6188, 0.9877, 0.6183, 0.9877, 0.6183, 0.9877, 0.6188, 0.9877, 0.6188, 0.9883, 0.6183, 0.9883, 0.6188, 0.9872, 0.6194, 0.9872, 0.6194, 0.9877, 0.6188, 0.9877, 0.6183, 0.9862, 0.6188, 0.9862, 0.6188, 0.9867, 0.6183, 0.9867, 0.6183, 0.9867, 0.6188, 0.9867, 0.6188, 0.9872, 0.6183, 0.9872, 0.6183, 0.9872, 0.6188, 0.9872, 0.6188, 0.9877, 0.6183, 0.9877, 0.6183, 0.9877, 0.6188, 0.9877, 0.6188, 0.9883, 0.6183, 0.9883, 0.6188, 0.9872, 0.6194, 0.9872, 0.6194, 0.9877, 0.6188, 0.9877, 0.6183, 0.9862, 0.6188, 0.9862, 0.6188, 0.9867, 0.6183, 0.9867, 0.6183, 0.9867, 0.6188, 0.9867, 0.6188, 0.9872, 0.6183, 0.9872, 0.6183, 0.9872, 0.6188, 0.9872, 0.6188, 0.9877, 0.6183, 0.9877, 0.6183, 0.9877, 0.6188, 0.9877, 0.6188, 0.9883, 0.6183, 0.9883, 0.6188, 0.9872, 0.6194, 0.9872, 0.6194, 0.9877, 0.6188, 0.9877, 0.6183, 0.9862, 0.6188, 0.9862, 0.6188, 0.9867, 0.6183, 0.9867, 0.6183, 0.9867, 0.6188, 0.9867, 0.6188, 0.9872, 0.6183, 0.9872, 0.6183, 0.9872, 0.6188, 0.9872, 0.6188, 0.9877, 0.6183, 0.9877, 0.6183, 0.9877, 0.6188, 0.9877, 0.6188, 0.9883, 0.6183, 0.9883, 0.6188, 0.9872, 0.6194, 0.9872, 0.6194, 0.9877, 0.6188, 0.9877, 0.6183, 0.9862, 0.6188, 0.9862, 0.6188, 0.9867, 0.6183, 0.9867, 0.6183, 0.9867, 0.6188, 0.9867, 0.6188, 0.9872, 0.6183, 0.9872, 0.6183, 0.9872, 0.6188, 0.9872, 0.6188, 0.9877, 0.6183, 0.9877, 0.6183, 0.9877, 0.6188, 0.9877, 0.6188, 0.9883, 0.6183, 0.9883, 0.6188, 0.9872, 0.6194, 0.9872, 0.6194, 0.9877, 0.6188, 0.9877, 0.6201, 0.9848, 0.6208, 0.9848, 0.6208, 0.9855, 0.6201, 0.9855, 0.6194, 0.9855, 0.6201, 0.9855, 0.6201, 0.9862, 0.6194, 0.9862, 0.6194, 0.9834, 0.6201, 0.9834, 0.6201, 0.9841, 0.6194, 0.9841, 0.6194, 0.9848, 0.6201, 0.9848, 0.6201, 0.9855, 0.6194, 0.9855, 0.6194, 0.9841, 0.6201, 0.9841, 0.6201, 0.9848, 0.6194, 0.9848])
me_cube_122.materials.append(mat_texture)
me_cube_122.update()

# ---- objects
ob_building_4_base_extra__red = bpy.data.objects.new('Building_4_Base_Extra (Red)', me_cube_122)

# ---- transforms, parenting, visibility, modifiers, constraints
ob_building_4_base_extra__red.location = (0.0, 0.0, 0.0)

# ---- collection membership
col_collection.objects.link(ob_building_4_base_extra__red)

# ---- scene / render settings (as saved in the file)
scene.frame_start = 1; scene.frame_end = 250; scene.frame_set(1)
scene.render.engine = 'BLENDER_EEVEE_NEXT'
scene.cycles.sampling_pattern = 'TABULATED_SOBOL'
scene.cycles.use_light_tree = False
scene.view_settings.view_transform = 'Filmic'
bpy.context.view_layer.update()

# ---- added for rendering (the .blend has no active camera and no usable light): camera, sun
cam_auto = bpy.data.cameras.new('AutoCamera')
cam_auto.lens = 50.0
cam_auto.sensor_width = 36.0
cam_auto.clip_end = 1000.0
ob_auto_camera = bpy.data.objects.new('AutoCamera', cam_auto)
scene.collection.objects.link(ob_auto_camera)
ob_auto_camera.location = (3.15256, -3.78307, 3.47205)
ob_auto_camera.rotation_euler = (1.09748, -7.21219e-08, 0.694738)
scene.camera = ob_auto_camera
light_auto_sun = bpy.data.lights.new('AutoSun', 'SUN')
light_auto_sun.energy = 3.0
light_auto_sun.angle = 0.0523599
ob_auto_sun = bpy.data.objects.new('AutoSun', light_auto_sun)
scene.collection.objects.link(ob_auto_sun)
ob_auto_sun.rotation_euler = (0.872665, 0.174533, 0.523599)
bpy.context.view_layer.update()
